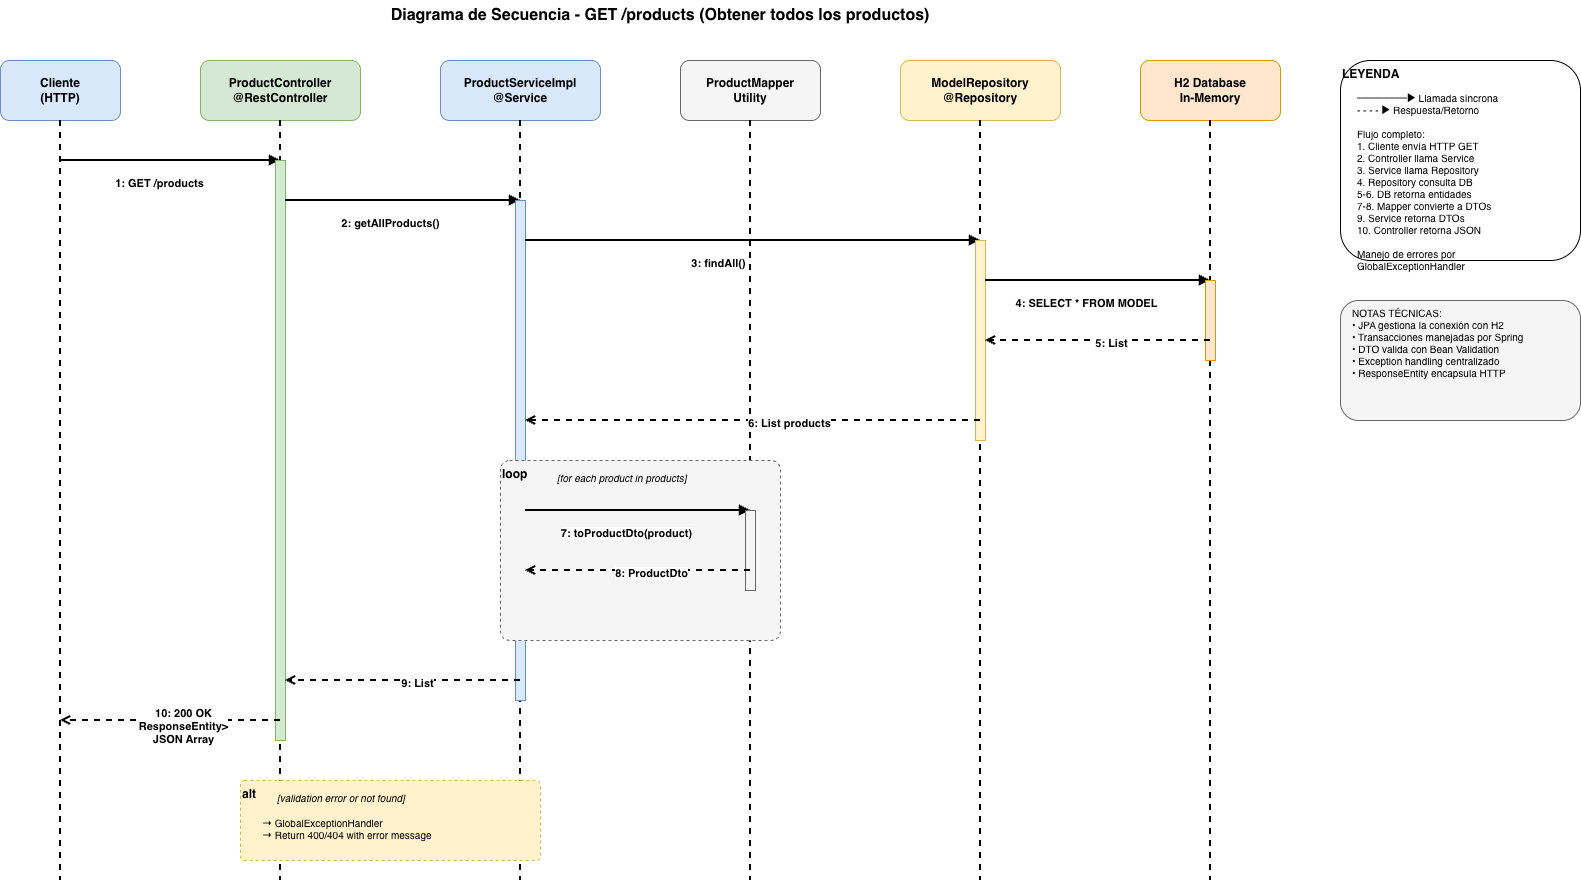

The diagram above was exported from draw.io. Its source (the exported page's mxGraphModel, read from the mxfile embedded in the PNG):
<mxGraphModel dx="1234" dy="755" grid="1" gridSize="10" guides="1" tooltips="1" connect="1" arrows="1" fold="1" page="1" pageScale="1" pageWidth="1654" pageHeight="1169" math="0" shadow="0">
  <root>
    <mxCell id="0" />
    <mxCell id="1" parent="0" />
    <mxCell id="title" parent="1" style="text;html=1;strokeColor=none;fillColor=none;align=center;verticalAlign=middle;whiteSpace=wrap;rounded=0;fontSize=16;fontStyle=1;" value="Diagrama de Secuencia - GET /products (Obtener todos los productos)" vertex="1">
      <mxGeometry height="30" width="600" x="400" y="20" as="geometry" />
    </mxCell>
    <mxCell id="client" parent="1" style="rounded=1;whiteSpace=wrap;html=1;fillColor=#dae8fc;strokeColor=#6c8ebf;fontStyle=1;" value="Cliente&#10;(HTTP)" vertex="1">
      <mxGeometry height="60" width="120" x="40" y="80" as="geometry" />
    </mxCell>
    <mxCell id="controller" parent="1" style="rounded=1;whiteSpace=wrap;html=1;fillColor=#d5e8d4;strokeColor=#82b366;fontStyle=1;" value="ProductController&#10;@RestController" vertex="1">
      <mxGeometry height="60" width="160" x="240" y="80" as="geometry" />
    </mxCell>
    <mxCell id="service" parent="1" style="rounded=1;whiteSpace=wrap;html=1;fillColor=#dae8fc;strokeColor=#6c8ebf;fontStyle=1;" value="ProductServiceImpl&#10;@Service" vertex="1">
      <mxGeometry height="60" width="160" x="480" y="80" as="geometry" />
    </mxCell>
    <mxCell id="mapper" parent="1" style="rounded=1;whiteSpace=wrap;html=1;fillColor=#f5f5f5;strokeColor=#666666;fontStyle=1;" value="ProductMapper&#10;Utility" vertex="1">
      <mxGeometry height="60" width="140" x="720" y="80" as="geometry" />
    </mxCell>
    <mxCell id="repository" parent="1" style="rounded=1;whiteSpace=wrap;html=1;fillColor=#fff2cc;strokeColor=#d6b656;fontStyle=1;" value="ModelRepository&#10;@Repository" vertex="1">
      <mxGeometry height="60" width="160" x="940" y="80" as="geometry" />
    </mxCell>
    <mxCell id="database" parent="1" style="rounded=1;whiteSpace=wrap;html=1;fillColor=#ffe6cc;strokeColor=#d79b00;fontStyle=1;" value="H2 Database&#10;In-Memory" vertex="1">
      <mxGeometry height="60" width="140" x="1180" y="80" as="geometry" />
    </mxCell>
    <mxCell id="client-life" edge="1" parent="1" style="endArrow=none;dashed=1;html=1;strokeWidth=2;" value="">
      <mxGeometry relative="1" as="geometry">
        <mxPoint x="100" y="140" as="sourcePoint" />
        <mxPoint x="100" y="900" as="targetPoint" />
      </mxGeometry>
    </mxCell>
    <mxCell id="controller-life" edge="1" parent="1" style="endArrow=none;dashed=1;html=1;strokeWidth=2;" value="">
      <mxGeometry relative="1" as="geometry">
        <mxPoint x="320" y="140" as="sourcePoint" />
        <mxPoint x="320" y="900" as="targetPoint" />
      </mxGeometry>
    </mxCell>
    <mxCell id="service-life" edge="1" parent="1" style="endArrow=none;dashed=1;html=1;strokeWidth=2;" value="">
      <mxGeometry relative="1" as="geometry">
        <mxPoint x="560" y="140" as="sourcePoint" />
        <mxPoint x="560" y="900" as="targetPoint" />
      </mxGeometry>
    </mxCell>
    <mxCell id="mapper-life" edge="1" parent="1" style="endArrow=none;dashed=1;html=1;strokeWidth=2;" value="">
      <mxGeometry relative="1" as="geometry">
        <mxPoint x="790" y="140" as="sourcePoint" />
        <mxPoint x="790" y="900" as="targetPoint" />
      </mxGeometry>
    </mxCell>
    <mxCell id="repository-life" edge="1" parent="1" style="endArrow=none;dashed=1;html=1;strokeWidth=2;" value="">
      <mxGeometry relative="1" as="geometry">
        <mxPoint x="1020" y="140" as="sourcePoint" />
        <mxPoint x="1020" y="900" as="targetPoint" />
      </mxGeometry>
    </mxCell>
    <mxCell id="database-life" edge="1" parent="1" style="endArrow=none;dashed=1;html=1;strokeWidth=2;" value="">
      <mxGeometry relative="1" as="geometry">
        <mxPoint x="1250" y="140" as="sourcePoint" />
        <mxPoint x="1250" y="900" as="targetPoint" />
      </mxGeometry>
    </mxCell>
    <mxCell id="msg1" edge="1" parent="1" style="edgeStyle=orthogonalEdgeStyle;rounded=0;html=1;endArrow=block;endFill=1;strokeWidth=2;">
      <mxGeometry relative="1" as="geometry">
        <mxPoint x="100" y="180" as="sourcePoint" />
        <mxPoint x="320" y="180" as="targetPoint" />
      </mxGeometry>
    </mxCell>
    <mxCell id="msg1-label" connectable="0" parent="msg1" style="edgeLabel;html=1;align=center;verticalAlign=top;fontSize=11;fontStyle=1;" value="1: GET /products" vertex="1">
      <mxGeometry relative="1" x="-0.2" y="-10" as="geometry">
        <mxPoint x="10" as="offset" />
      </mxGeometry>
    </mxCell>
    <mxCell id="act-controller" parent="1" style="rounded=0;whiteSpace=wrap;html=1;fillColor=#d5e8d4;strokeColor=#82b366;" value="" vertex="1">
      <mxGeometry height="580" width="10" x="315" y="180" as="geometry" />
    </mxCell>
    <mxCell id="msg2" edge="1" parent="1" style="edgeStyle=orthogonalEdgeStyle;rounded=0;html=1;endArrow=block;endFill=1;strokeWidth=2;">
      <mxGeometry relative="1" as="geometry">
        <mxPoint x="325" y="220" as="sourcePoint" />
        <mxPoint x="560" y="220" as="targetPoint" />
      </mxGeometry>
    </mxCell>
    <mxCell id="msg2-label" connectable="0" parent="msg2" style="edgeLabel;html=1;align=center;verticalAlign=top;fontSize=11;fontStyle=1;" value="2: getAllProducts()" vertex="1">
      <mxGeometry relative="1" x="-0.2" y="-10" as="geometry">
        <mxPoint x="10" as="offset" />
      </mxGeometry>
    </mxCell>
    <mxCell id="act-service" parent="1" style="rounded=0;whiteSpace=wrap;html=1;fillColor=#dae8fc;strokeColor=#6c8ebf;" value="" vertex="1">
      <mxGeometry height="500" width="10" x="555" y="220" as="geometry" />
    </mxCell>
    <mxCell id="msg3" edge="1" parent="1" style="edgeStyle=orthogonalEdgeStyle;rounded=0;html=1;endArrow=block;endFill=1;strokeWidth=2;">
      <mxGeometry relative="1" as="geometry">
        <mxPoint x="565" y="260" as="sourcePoint" />
        <mxPoint x="1020" y="260" as="targetPoint" />
      </mxGeometry>
    </mxCell>
    <mxCell id="msg3-label" connectable="0" parent="msg3" style="edgeLabel;html=1;align=center;verticalAlign=top;fontSize=11;fontStyle=1;" value="3: findAll()" vertex="1">
      <mxGeometry relative="1" x="-0.2" y="-10" as="geometry">
        <mxPoint x="10" as="offset" />
      </mxGeometry>
    </mxCell>
    <mxCell id="act-repository" parent="1" style="rounded=0;whiteSpace=wrap;html=1;fillColor=#fff2cc;strokeColor=#d6b656;" value="" vertex="1">
      <mxGeometry height="200" width="10" x="1015" y="260" as="geometry" />
    </mxCell>
    <mxCell id="msg4" edge="1" parent="1" style="edgeStyle=orthogonalEdgeStyle;rounded=0;html=1;endArrow=block;endFill=1;strokeWidth=2;">
      <mxGeometry relative="1" as="geometry">
        <mxPoint x="1025" y="300" as="sourcePoint" />
        <mxPoint x="1250" y="300" as="targetPoint" />
      </mxGeometry>
    </mxCell>
    <mxCell id="msg4-label" connectable="0" parent="msg4" style="edgeLabel;html=1;align=center;verticalAlign=top;fontSize=11;fontStyle=1;" value="4: SELECT * FROM MODEL" vertex="1">
      <mxGeometry relative="1" x="-0.2" y="-10" as="geometry">
        <mxPoint x="10" as="offset" />
      </mxGeometry>
    </mxCell>
    <mxCell id="act-database" parent="1" style="rounded=0;whiteSpace=wrap;html=1;fillColor=#ffe6cc;strokeColor=#d79b00;" value="" vertex="1">
      <mxGeometry height="80" width="10" x="1245" y="300" as="geometry" />
    </mxCell>
    <mxCell id="msg5" edge="1" parent="1" style="edgeStyle=orthogonalEdgeStyle;rounded=0;html=1;endArrow=open;endFill=0;strokeWidth=2;dashed=1;">
      <mxGeometry relative="1" as="geometry">
        <mxPoint x="1250" y="360" as="sourcePoint" />
        <mxPoint x="1025" y="360" as="targetPoint" />
      </mxGeometry>
    </mxCell>
    <mxCell id="msg5-label" connectable="0" parent="msg5" style="edgeLabel;html=1;align=center;verticalAlign=top;fontSize=11;fontStyle=1;" value="5: List&lt;Product&gt;" vertex="1">
      <mxGeometry relative="1" x="-0.2" y="-10" as="geometry">
        <mxPoint x="-10" as="offset" />
      </mxGeometry>
    </mxCell>
    <mxCell id="msg6" edge="1" parent="1" style="edgeStyle=orthogonalEdgeStyle;rounded=0;html=1;endArrow=open;endFill=0;strokeWidth=2;dashed=1;">
      <mxGeometry relative="1" as="geometry">
        <mxPoint x="1020" y="440" as="sourcePoint" />
        <mxPoint x="565" y="440" as="targetPoint" />
      </mxGeometry>
    </mxCell>
    <mxCell id="msg6-label" connectable="0" parent="msg6" style="edgeLabel;html=1;align=center;verticalAlign=top;fontSize=11;fontStyle=1;" value="6: List&lt;Product&gt; products" vertex="1">
      <mxGeometry relative="1" x="-0.2" y="-10" as="geometry">
        <mxPoint x="-10" as="offset" />
      </mxGeometry>
    </mxCell>
    <mxCell id="loop-frame" parent="1" style="rounded=1;whiteSpace=wrap;html=1;align=left;verticalAlign=top;fillColor=#f5f5f5;strokeColor=#666666;dashed=1;arcSize=5;fontStyle=1;fontSize=12;" value="loop" vertex="1">
      <mxGeometry height="180" width="280" x="540" y="480" as="geometry" />
    </mxCell>
    <mxCell id="loop-condition" parent="1" style="text;html=1;align=left;verticalAlign=top;spacingLeft=50;fontSize=10;fontStyle=2;" value="[for each product in products]" vertex="1">
      <mxGeometry height="20" width="200" x="545" y="485" as="geometry" />
    </mxCell>
    <mxCell id="msg7" edge="1" parent="1" style="edgeStyle=orthogonalEdgeStyle;rounded=0;html=1;endArrow=block;endFill=1;strokeWidth=2;">
      <mxGeometry relative="1" as="geometry">
        <mxPoint x="565" y="530" as="sourcePoint" />
        <mxPoint x="790" y="530" as="targetPoint" />
      </mxGeometry>
    </mxCell>
    <mxCell id="msg7-label" connectable="0" parent="msg7" style="edgeLabel;html=1;align=center;verticalAlign=top;fontSize=11;fontStyle=1;" value="7: toProductDto(product)" vertex="1">
      <mxGeometry relative="1" x="-0.2" y="-10" as="geometry">
        <mxPoint x="10" as="offset" />
      </mxGeometry>
    </mxCell>
    <mxCell id="act-mapper" parent="1" style="rounded=0;whiteSpace=wrap;html=1;fillColor=#f5f5f5;strokeColor=#666666;" value="" vertex="1">
      <mxGeometry height="80" width="10" x="785" y="530" as="geometry" />
    </mxCell>
    <mxCell id="msg8" edge="1" parent="1" style="edgeStyle=orthogonalEdgeStyle;rounded=0;html=1;endArrow=open;endFill=0;strokeWidth=2;dashed=1;">
      <mxGeometry relative="1" as="geometry">
        <mxPoint x="790" y="590" as="sourcePoint" />
        <mxPoint x="565" y="590" as="targetPoint" />
      </mxGeometry>
    </mxCell>
    <mxCell id="msg8-label" connectable="0" parent="msg8" style="edgeLabel;html=1;align=center;verticalAlign=top;fontSize=11;fontStyle=1;" value="8: ProductDto" vertex="1">
      <mxGeometry relative="1" x="-0.2" y="-10" as="geometry">
        <mxPoint x="-10" as="offset" />
      </mxGeometry>
    </mxCell>
    <mxCell id="msg9" edge="1" parent="1" style="edgeStyle=orthogonalEdgeStyle;rounded=0;html=1;endArrow=open;endFill=0;strokeWidth=2;dashed=1;">
      <mxGeometry relative="1" as="geometry">
        <mxPoint x="560" y="700" as="sourcePoint" />
        <mxPoint x="325" y="700" as="targetPoint" />
      </mxGeometry>
    </mxCell>
    <mxCell id="msg9-label" connectable="0" parent="msg9" style="edgeLabel;html=1;align=center;verticalAlign=top;fontSize=11;fontStyle=1;" value="9: List&lt;ProductDto&gt;" vertex="1">
      <mxGeometry relative="1" x="-0.2" y="-10" as="geometry">
        <mxPoint x="-10" as="offset" />
      </mxGeometry>
    </mxCell>
    <mxCell id="msg10" edge="1" parent="1" style="edgeStyle=orthogonalEdgeStyle;rounded=0;html=1;endArrow=open;endFill=0;strokeWidth=2;dashed=1;">
      <mxGeometry relative="1" as="geometry">
        <mxPoint x="320" y="740" as="sourcePoint" />
        <mxPoint x="100" y="740" as="targetPoint" />
      </mxGeometry>
    </mxCell>
    <mxCell id="msg10-label" connectable="0" parent="msg10" style="edgeLabel;html=1;align=center;verticalAlign=top;fontSize=11;fontStyle=1;" value="10: 200 OK&#10;ResponseEntity&lt;List&lt;ProductDto&gt;&gt;&#10;JSON Array" vertex="1">
      <mxGeometry relative="1" x="-0.2" y="-10" as="geometry">
        <mxPoint x="-10" y="-10" as="offset" />
      </mxGeometry>
    </mxCell>
    <mxCell id="alt-frame" parent="1" style="rounded=1;whiteSpace=wrap;html=1;align=left;verticalAlign=top;fillColor=#fff2cc;strokeColor=#d6b656;dashed=1;arcSize=5;fontStyle=1;fontSize=12;" value="alt" vertex="1">
      <mxGeometry height="80" width="300" x="280" y="800" as="geometry" />
    </mxCell>
    <mxCell id="alt-condition" parent="1" style="text;html=1;align=left;verticalAlign=top;spacingLeft=30;fontSize=10;fontStyle=2;" value="[validation error or not found]" vertex="1">
      <mxGeometry height="20" width="200" x="285" y="805" as="geometry" />
    </mxCell>
    <mxCell id="alt-text" parent="1" style="text;html=1;align=left;verticalAlign=top;spacingLeft=10;fontSize=10;" value="→ GlobalExceptionHandler&#10;→ Return 400/404 with error message" vertex="1">
      <mxGeometry height="40" width="280" x="290" y="830" as="geometry" />
    </mxCell>
    <mxCell id="legend" parent="1" style="rounded=1;whiteSpace=wrap;html=1;align=left;verticalAlign=top;fillColor=#ffffff;strokeColor=#000000;fontStyle=1;fontSize=12;" value="LEYENDA" vertex="1">
      <mxGeometry height="200" width="240" x="1380" y="80" as="geometry" />
    </mxCell>
    <mxCell id="legend-content" parent="1" style="text;html=1;align=left;verticalAlign=top;spacingLeft=10;fontSize=10;" value="─────▶  Llamada síncrona&#10;- - - - ▶  Respuesta/Retorno&#10;&#10;Flujo completo:&#10;1. Cliente envía HTTP GET&#10;2. Controller llama Service&#10;3. Service llama Repository&#10;4. Repository consulta DB&#10;5-6. DB retorna entidades&#10;7-8. Mapper convierte a DTOs&#10;9. Service retorna DTOs&#10;10. Controller retorna JSON&#10;&#10;Manejo de errores por&#10;GlobalExceptionHandler" vertex="1">
      <mxGeometry height="165" width="230" x="1385" y="105" as="geometry" />
    </mxCell>
    <mxCell id="notes" parent="1" style="rounded=1;whiteSpace=wrap;html=1;align=left;verticalAlign=top;fillColor=#f5f5f5;strokeColor=#666666;fontSize=10;spacingLeft=10;" value="NOTAS TÉCNICAS:&#10;• JPA gestiona la conexión con H2&#10;• Transacciones manejadas por Spring&#10;• DTO valida con Bean Validation&#10;• Exception handling centralizado&#10;• ResponseEntity encapsula HTTP" vertex="1">
      <mxGeometry height="120" width="240" x="1380" y="320" as="geometry" />
    </mxCell>
  </root>
</mxGraphModel>